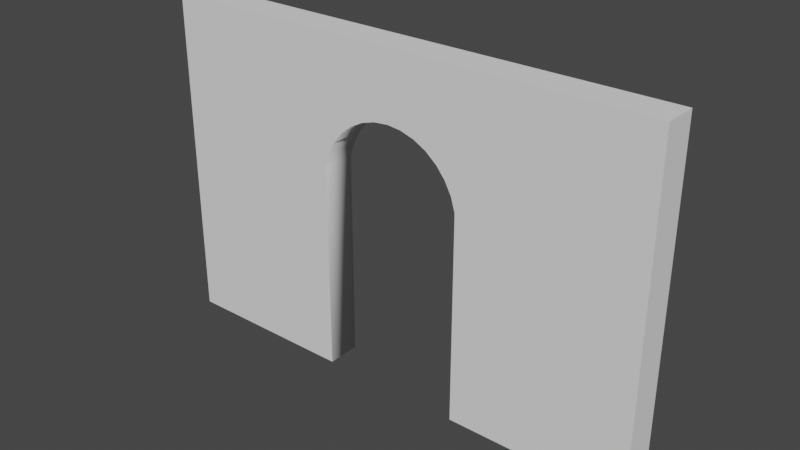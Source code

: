 # Source: wallNicheHole.blend  (saved by Blender 2.82.7; exported with 4.5.12 LTS)
import bpy
from mathutils import Matrix  # noqa: F401  (used for matrix-valued properties, if any)

bpy.ops.wm.read_factory_settings(use_empty=True)
scene = bpy.context.scene
scene.name = 'Scene'

# ---- collections
col_collection = bpy.data.collections.new('Collection'); scene.collection.children.link(col_collection)

# ---- world
world_world = bpy.data.worlds.new('World'); scene.world = world_world
world_world.use_nodes = True; world_world.node_tree.nodes.clear()
_N = world_world.node_tree.nodes; _L = world_world.node_tree.links
n0 = _N.new('ShaderNodeOutputWorld'); n0.name = 'World Output'; n0.location = (300, 300)
n1 = _N.new('ShaderNodeBackground'); n1.name = 'Background'; n1.location = (10, 300)
n1.inputs[0].default_value = (0.05088, 0.05088, 0.05088, 1.0)
_L.new(n1.outputs[0], n0.inputs[0])
n0.is_active_output = True
world_world.color = (0.05088, 0.05088, 0.05088)
world_world.use_sun_shadow = False
world_world.sun_shadow_jitter_overblur = 0.0

# ---- meshes
me_cube = bpy.data.meshes.new('Cube')
me_cube.from_pydata([(-7.5, -0.5, 0.0), (-7.5, -0.5, 10.0), (-7.5, 0.5, 0.0), (-7.5, 0.5, 10.0), (7.5, -0.5, 0.0), (7.5, -0.5, 10.0), (7.5, 0.5, 0.0), (7.5, 0.5, 10.0), (2.158, 0.5, 6.224), (2.158, -0.5, 6.224), (2.158, 0.5, 0.0), (2.158, -0.5, 0.0), (-2.158, 0.5, 6.224), (-2.158, -0.5, 6.224), (-2.158, 0.5, 0.0), (-2.158, -0.5, 0.0), (-1.829, 0.5, 7.017), (-1.829, -0.5, 7.017), (1.829, 0.5, 7.017), (1.829, -0.5, 7.017), (-1.556, 0.5, 7.35), (-1.556, -0.5, 7.35), (1.556, 0.5, 7.35), (1.556, -0.5, 7.35), (1.222, 0.5, 7.624), (1.222, -0.5, 7.624), (0.8419, 0.5, 7.827), (0.8419, -0.5, 7.827), (0.4292, 0.5, 7.953), (0.4292, -0.5, 7.953), (-1.222, 0.5, 7.624), (-1.222, -0.5, 7.624), (-0.4292, 0.5, 7.953), (-0.4292, -0.5, 7.953), (-0.8419, 0.5, 7.827), (-0.8419, -0.5, 7.827), (-2.033, 0.5, 6.637), (-2.033, -0.5, 6.637), (2.033, 0.5, 6.637), (2.033, -0.5, 6.637), (0.0, 0.5, 7.999), (0.0, -0.5, 7.996)], [], [(0, 1, 3, 2), (2, 3, 7, 6, 10, 8, 38, 18, 22, 24, 26, 28, 40, 32, 34, 30, 20, 16, 36, 12, 14), (6, 7, 5, 4), (4, 5, 1, 0, 15, 13, 37, 17, 21, 31, 35, 33, 41, 29, 27, 25, 23, 19, 39, 9, 11), (2, 14, 15, 0), (7, 3, 1, 5), (20, 21, 17, 16), (24, 25, 27, 26), (16, 17, 37, 36), (36, 37, 13, 12), (30, 31, 21, 20), (38, 39, 19, 18), (26, 27, 29, 28), (12, 13, 15, 14), (22, 23, 25, 24), (40, 41, 33, 32), (8, 9, 39, 38), (9, 8, 10, 11), (28, 29, 41, 40), (34, 35, 31, 30), (18, 19, 23, 22), (32, 33, 35, 34), (11, 10, 6, 4)])
me_cube.polygons.foreach_set('use_smooth', [0, 0, 0, 0, 0, 0, 1, 1, 1, 1, 1, 1, 1, 1, 1, 1, 1, 1, 1, 1, 1, 1, 0])
_uv = me_cube.uv_layers.new(name='UVMap')
_uv.uv.foreach_set('vector', [0.375, 0.0, 0.625, 0.0, 0.625, 0.25, 0.375, 0.25, 0.9999, 0.003241, 0.9999, 1.003, 8.166e-05, 1.003, 8.172e-05, 0.003235, 0.3562, 0.003235, 0.3562, 0.6255, 0.3645, 0.6668, 0.3781, 0.7048, 0.3963, 0.7382, 0.4185, 0.7655, 0.4439, 0.7859, 0.4714, 0.7984, 0.5, 0.803, 0.5286, 0.7984, 0.5561, 0.7859, 0.5815, 0.7655, 0.6037, 0.7382, 0.6219, 0.7048, 0.6355, 0.6668, 0.6438, 0.6255, 0.6438, 0.003242, 0.375, 0.5, 0.625, 0.5, 0.625, 0.75, 0.375, 0.75, 0.375, 0.75, 0.625, 0.75, 0.625, 1.0, 0.375, 1.0, 0.375, 0.911, 0.5306, 0.911, 0.5409, 0.9089, 0.5504, 0.9055, 0.5588, 0.9009, 0.5656, 0.8954, 0.5707, 0.889, 0.5738, 0.8822, 0.5749, 0.875, 0.5738, 0.8678, 0.5707, 0.861, 0.5656, 0.8546, 0.5588, 0.8491, 0.5504, 0.8445, 0.5409, 0.8411, 0.5306, 0.839, 0.375, 0.839, 0.125, 0.5, 0.214, 0.5, 0.214, 0.75, 0.125, 0.75, 0.625, 0.5, 0.875, 0.5, 0.875, 0.75, 0.625, 0.75, 0.0, 0.75, 0.0, 0.75, 0.0, 0.6875, 0.0, 0.6875, 5.96e-08, 0.8125, 5.96e-08, 0.8125, 8.941e-08, 0.875, 8.941e-08, 0.875, 0.0, 0.6875, 0.0, 0.6875, 5.96e-08, 0.625, 5.96e-08, 0.625, 5.96e-08, 0.625, 5.96e-08, 0.625, 0.0, 0.5625, 0.0, 0.5625, 5.96e-08, 0.8125, 5.96e-08, 0.8125, 0.0, 0.75, 0.0, 0.75, 5.96e-08, 0.625, 5.96e-08, 0.625, 0.0, 0.6875, 0.0, 0.6875, 8.941e-08, 0.875, 8.941e-08, 0.875, 2.384e-07, 0.9375, 2.384e-07, 0.9375, 0.0, 0.5625, 0.0, 0.5625, 0.0, 0.5625, 0.0, 0.5625, 0.0, 0.75, 0.0, 0.75, 5.96e-08, 0.8125, 5.96e-08, 0.8125, 0.004501, 0.288, 0.01102, 0.7053, 2.384e-07, 0.9375, 2.384e-07, 0.9375, 0.0, 0.5625, 0.0, 0.5625, 5.96e-08, 0.625, 5.96e-08, 0.625, 0.0, 0.5625, 0.0, 0.5625, 0.0, 0.5625, 0.0, 0.5625, 2.384e-07, 0.9375, 2.384e-07, 0.9375, 0.01102, 0.7053, 0.004501, 0.288, 8.941e-08, 0.875, 8.941e-08, 0.875, 5.96e-08, 0.8125, 5.96e-08, 0.8125, 0.0, 0.6875, 0.0, 0.6875, 0.0, 0.75, 0.0, 0.75, 2.384e-07, 0.9375, 2.384e-07, 0.9375, 8.941e-08, 0.875, 8.941e-08, 0.875, 0.286, 0.75, 0.286, 0.5, 0.375, 0.5, 0.375, 0.75])
me_cube.use_remesh_fix_poles = True
me_cube.use_remesh_preserve_attributes = False
me_cube.use_mirror_vertex_groups = False
me_cube.update()

# ---- objects
ob_cube = bpy.data.objects.new('Cube', me_cube)

# ---- transforms, parenting, visibility, modifiers, constraints
ob_cube.location = (0.0, -0.5, 0.0)
ob_cube.lineart.crease_threshold = 0.0

# ---- collection membership
col_collection.objects.link(ob_cube)

# ---- scene / render settings (as saved in the file)
scene.frame_start = 1; scene.frame_end = 250; scene.frame_set(0)
scene.render.engine = 'BLENDER_EEVEE_NEXT'
scene.cycles.use_denoising = False
scene.cycles.samples = 128
scene.cycles.sampling_pattern = 'TABULATED_SOBOL'
scene.cycles.use_adaptive_sampling = False
scene.cycles.use_light_tree = False
scene.view_settings.view_transform = 'Filmic'
bpy.context.view_layer.update()

# ---- added for rendering (the .blend has no active camera and no usable light): camera, sun
cam_auto = bpy.data.cameras.new('AutoCamera')
cam_auto.lens = 50.0
cam_auto.sensor_width = 36.0
cam_auto.clip_end = 1000.0
ob_auto_camera = bpy.data.objects.new('AutoCamera', cam_auto)
scene.collection.objects.link(ob_auto_camera)
ob_auto_camera.location = (16.7054, -20.5464, 18.3643)
ob_auto_camera.rotation_euler = (1.09748, -7.21219e-08, 0.694738)
scene.camera = ob_auto_camera
light_auto_sun = bpy.data.lights.new('AutoSun', 'SUN')
light_auto_sun.energy = 3.0
light_auto_sun.angle = 0.0523599
ob_auto_sun = bpy.data.objects.new('AutoSun', light_auto_sun)
scene.collection.objects.link(ob_auto_sun)
ob_auto_sun.rotation_euler = (0.872665, 0.174533, 0.523599)
bpy.context.view_layer.update()
